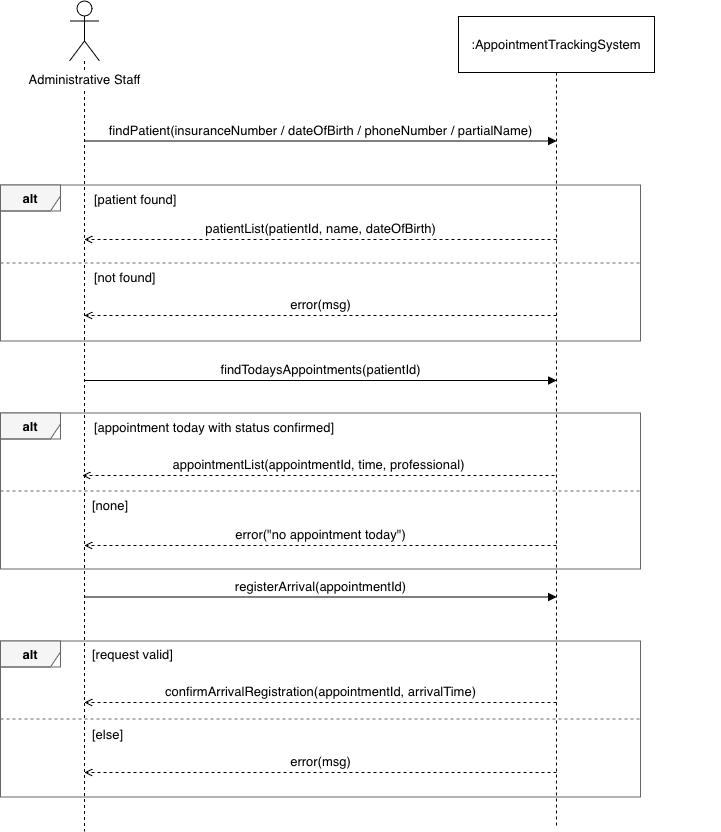

The diagram above was exported from draw.io. Its source (the exported page's mxGraphModel, read from the mxfile embedded in the PNG):
<mxGraphModel dx="1951" dy="1315" grid="0" gridSize="10" guides="1" tooltips="1" connect="1" arrows="1" fold="1" page="0" pageScale="1" pageWidth="850" pageHeight="1100" math="0" shadow="0">
  <root>
    <mxCell id="0" />
    <mxCell id="1" parent="0" />
    <mxCell id="lf8wZnKvFw3mffWWfscs-1" parent="1" style="shape=umlLifeline;participant=umlActor;perimeter=lifelinePerimeter;whiteSpace=nowrap;html=1;container=0;collapsible=0;recursiveResize=0;outlineConnect=0;verticalAlign=top;spacingTop=64;labelBackgroundColor=#ffffff;align=center;size=60;fontSize=13;" value="Administrative Staff" vertex="1">
      <mxGeometry height="830.5" width="30" x="-92" y="-39.5" as="geometry" />
    </mxCell>
    <mxCell id="lf8wZnKvFw3mffWWfscs-2" parent="1" style="shape=umlLifeline;perimeter=lifelinePerimeter;whiteSpace=wrap;html=1;container=0;collapsible=0;recursiveResize=0;outlineConnect=0;size=56;fontSize=13;" value=":AppointmentTrackingSystem" vertex="1">
      <mxGeometry height="810" width="196" x="297" y="-24" as="geometry" />
    </mxCell>
    <mxCell id="lf8wZnKvFw3mffWWfscs-3" parent="1" style="rounded=0;whiteSpace=wrap;html=1;fillColor=none;strokeColor=#666666;" value="" vertex="1">
      <mxGeometry height="156" width="640" x="-161" y="144.5" as="geometry" />
    </mxCell>
    <mxCell id="lf8wZnKvFw3mffWWfscs-4" parent="1" style="shape=umlFrame;whiteSpace=wrap;html=1;width=60;height=26;fillColor=#f5f5f5;strokeColor=#666666;fontStyle=1;fontSize=13;" value="alt" vertex="1">
      <mxGeometry height="26" width="60" x="-161" y="144.5" as="geometry" />
    </mxCell>
    <mxCell id="lf8wZnKvFw3mffWWfscs-5" parent="1" style="text;html=1;align=left;verticalAlign=middle;fontSize=13;" value="[patient found]" vertex="1">
      <mxGeometry height="24" width="568" x="-69" y="146.5" as="geometry" />
    </mxCell>
    <mxCell id="lf8wZnKvFw3mffWWfscs-6" edge="1" parent="1" style="endArrow=none;dashed=1;html=1;strokeColor=#666666;" value="">
      <mxGeometry relative="1" as="geometry">
        <mxPoint x="-161" y="222.5" as="sourcePoint" />
        <mxPoint x="479" y="222.5" as="targetPoint" />
      </mxGeometry>
    </mxCell>
    <mxCell id="lf8wZnKvFw3mffWWfscs-7" parent="1" style="text;html=1;align=left;verticalAlign=middle;fontSize=13;" value="[not found]" vertex="1">
      <mxGeometry height="24" width="628" x="-69" y="225" as="geometry" />
    </mxCell>
    <mxCell id="lf8wZnKvFw3mffWWfscs-8" parent="1" style="rounded=0;whiteSpace=wrap;html=1;fillColor=none;strokeColor=#666666;" value="" vertex="1">
      <mxGeometry height="156" width="640" x="-161" y="372.5" as="geometry" />
    </mxCell>
    <mxCell id="lf8wZnKvFw3mffWWfscs-9" parent="1" style="shape=umlFrame;whiteSpace=wrap;html=1;width=60;height=26;fillColor=#f5f5f5;strokeColor=#666666;fontStyle=1;fontSize=13;" value="alt" vertex="1">
      <mxGeometry height="26" width="60" x="-161" y="372.5" as="geometry" />
    </mxCell>
    <mxCell id="lf8wZnKvFw3mffWWfscs-10" parent="1" style="text;html=1;align=left;verticalAlign=middle;fontSize=13;" value="[appointment today with status confirmed]" vertex="1">
      <mxGeometry height="24" width="568" x="-69" y="374.5" as="geometry" />
    </mxCell>
    <mxCell id="lf8wZnKvFw3mffWWfscs-11" edge="1" parent="1" style="endArrow=none;dashed=1;html=1;strokeColor=#666666;" value="">
      <mxGeometry relative="1" as="geometry">
        <mxPoint x="-161" y="450.5" as="sourcePoint" />
        <mxPoint x="479" y="450.5" as="targetPoint" />
      </mxGeometry>
    </mxCell>
    <mxCell id="lf8wZnKvFw3mffWWfscs-12" parent="1" style="text;html=1;align=left;verticalAlign=middle;fontSize=13;" value="[none]" vertex="1">
      <mxGeometry height="24" width="628" x="-71" y="453" as="geometry" />
    </mxCell>
    <mxCell id="lf8wZnKvFw3mffWWfscs-13" parent="1" style="rounded=0;whiteSpace=wrap;html=1;fillColor=none;strokeColor=#666666;" value="" vertex="1">
      <mxGeometry height="156" width="640" x="-161" y="600.5" as="geometry" />
    </mxCell>
    <mxCell id="lf8wZnKvFw3mffWWfscs-14" parent="1" style="shape=umlFrame;whiteSpace=wrap;html=1;width=60;height=26;fillColor=#f5f5f5;strokeColor=#666666;fontStyle=1;fontSize=13;" value="alt" vertex="1">
      <mxGeometry height="26" width="60" x="-161" y="600.5" as="geometry" />
    </mxCell>
    <mxCell id="lf8wZnKvFw3mffWWfscs-15" parent="1" style="text;html=1;align=left;verticalAlign=middle;fontSize=13;" value="[request valid]" vertex="1">
      <mxGeometry height="24" width="568" x="-71" y="601.5" as="geometry" />
    </mxCell>
    <mxCell id="lf8wZnKvFw3mffWWfscs-16" edge="1" parent="1" style="endArrow=none;dashed=1;html=1;strokeColor=#666666;" value="">
      <mxGeometry relative="1" as="geometry">
        <mxPoint x="-161" y="678.5" as="sourcePoint" />
        <mxPoint x="479" y="678.5" as="targetPoint" />
      </mxGeometry>
    </mxCell>
    <mxCell id="lf8wZnKvFw3mffWWfscs-17" parent="1" style="text;html=1;align=left;verticalAlign=middle;fontSize=13;" value="[else]" vertex="1">
      <mxGeometry height="24" width="628" x="-71" y="682" as="geometry" />
    </mxCell>
    <mxCell id="lf8wZnKvFw3mffWWfscs-18" edge="1" parent="1" style="html=1;verticalAlign=bottom;endArrow=block;endFill=1;fontSize=13;labelBackgroundColor=#ffffff;" value="findPatient(insuranceNumber / dateOfBirth / phoneNumber / partialName)">
      <mxGeometry relative="1" as="geometry">
        <mxPoint x="-77" y="100.5" as="sourcePoint" />
        <mxPoint x="395" y="100.5" as="targetPoint" />
      </mxGeometry>
    </mxCell>
    <mxCell id="lf8wZnKvFw3mffWWfscs-19" edge="1" parent="1" style="html=1;verticalAlign=bottom;endArrow=block;endFill=0;fontSize=13;labelBackgroundColor=#ffffff;dashed=1;endArrow=open;endFill=0;" value="patientList(patientId, name, dateOfBirth)">
      <mxGeometry relative="1" as="geometry">
        <mxPoint x="395" y="199" as="sourcePoint" />
        <mxPoint x="-77" y="199" as="targetPoint" />
      </mxGeometry>
    </mxCell>
    <mxCell id="lf8wZnKvFw3mffWWfscs-20" edge="1" parent="1" style="html=1;verticalAlign=bottom;endArrow=block;endFill=0;fontSize=13;labelBackgroundColor=#ffffff;dashed=1;endArrow=open;endFill=0;" value="error(msg)">
      <mxGeometry relative="1" as="geometry">
        <mxPoint x="395" y="275" as="sourcePoint" />
        <mxPoint x="-77" y="275" as="targetPoint" />
      </mxGeometry>
    </mxCell>
    <mxCell id="lf8wZnKvFw3mffWWfscs-21" edge="1" parent="1" style="html=1;verticalAlign=bottom;endArrow=block;endFill=1;fontSize=13;labelBackgroundColor=#ffffff;" value="findTodaysAppointments(patientId)">
      <mxGeometry relative="1" as="geometry">
        <mxPoint x="-77" y="340" as="sourcePoint" />
        <mxPoint x="395" y="340" as="targetPoint" />
      </mxGeometry>
    </mxCell>
    <mxCell id="lf8wZnKvFw3mffWWfscs-22" edge="1" parent="1" style="html=1;verticalAlign=bottom;endArrow=block;endFill=0;fontSize=13;labelBackgroundColor=#ffffff;dashed=1;endArrow=open;endFill=0;" value="appointmentList(appointmentId, time, professional)">
      <mxGeometry relative="1" as="geometry">
        <mxPoint x="393" y="435" as="sourcePoint" />
        <mxPoint x="-79" y="435" as="targetPoint" />
      </mxGeometry>
    </mxCell>
    <mxCell id="lf8wZnKvFw3mffWWfscs-23" edge="1" parent="1" style="html=1;verticalAlign=bottom;endArrow=block;endFill=0;fontSize=13;labelBackgroundColor=#ffffff;dashed=1;endArrow=open;endFill=0;" value="error(&quot;no appointment today&quot;)">
      <mxGeometry relative="1" as="geometry">
        <mxPoint x="395" y="505" as="sourcePoint" />
        <mxPoint x="-77" y="505" as="targetPoint" />
      </mxGeometry>
    </mxCell>
    <mxCell id="lf8wZnKvFw3mffWWfscs-24" edge="1" parent="1" style="html=1;verticalAlign=bottom;endArrow=block;endFill=1;fontSize=13;labelBackgroundColor=#ffffff;" value="registerArrival(appointmentId)">
      <mxGeometry relative="1" as="geometry">
        <mxPoint x="-77" y="556.5" as="sourcePoint" />
        <mxPoint x="395" y="556.5" as="targetPoint" />
      </mxGeometry>
    </mxCell>
    <mxCell id="lf8wZnKvFw3mffWWfscs-25" edge="1" parent="1" style="html=1;verticalAlign=bottom;endArrow=block;endFill=0;fontSize=13;labelBackgroundColor=#ffffff;dashed=1;endArrow=open;endFill=0;" value="confirmArrivalRegistration(appointmentId, arrivalTime)">
      <mxGeometry relative="1" as="geometry">
        <mxPoint x="395" y="662" as="sourcePoint" />
        <mxPoint x="-77" y="662" as="targetPoint" />
      </mxGeometry>
    </mxCell>
    <mxCell id="lf8wZnKvFw3mffWWfscs-26" edge="1" parent="1" style="html=1;verticalAlign=bottom;endArrow=block;endFill=0;fontSize=13;labelBackgroundColor=#ffffff;dashed=1;endArrow=open;endFill=0;" value="error(msg)">
      <mxGeometry relative="1" as="geometry">
        <mxPoint x="395" y="732" as="sourcePoint" />
        <mxPoint x="-77" y="732" as="targetPoint" />
      </mxGeometry>
    </mxCell>
  </root>
</mxGraphModel>